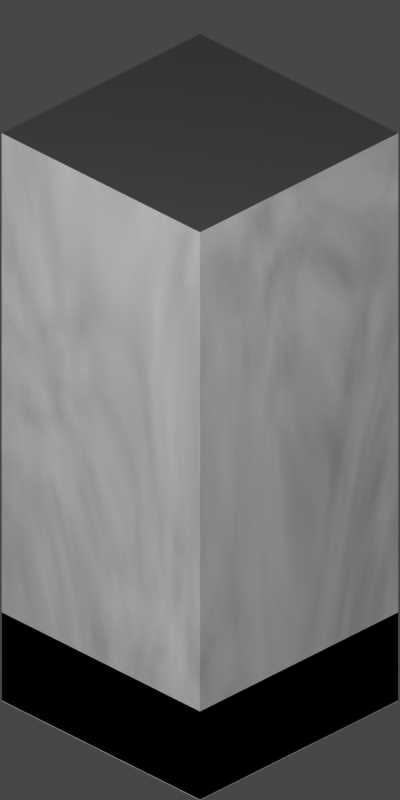 # Source: marble_pillar.blend  (saved by Blender 3.1.7; exported with 4.5.12 LTS)
import bpy
from mathutils import Matrix  # noqa: F401  (used for matrix-valued properties, if any)

bpy.ops.wm.read_factory_settings(use_empty=True)
scene = bpy.context.scene
scene.name = 'Scene'

# ---- collections
col_collection = bpy.data.collections.new('Collection'); scene.collection.children.link(col_collection)

# ---- materials (node trees are filled in below, after node groups)
mat_marble_001 = bpy.data.materials.new('Marble.001')
mat_marble_001.surface_render_method = 'BLENDED'
mat_marble_001.blend_method = 'BLEND'
mat_marble_001.alpha_threshold = 0.0
mat_marble_001.use_backface_culling = True
mat_marble_001.use_transparent_shadow = False
mat_marble_001.line_color = (0.0, 0.0, 0.0, 1.0)
mat_flat_grey_001 = bpy.data.materials.new('Flat Grey.001')
mat_flat_grey_001.use_transparent_shadow = False
mat_marble = bpy.data.materials.new('Marble')
mat_marble.surface_render_method = 'BLENDED'
mat_marble.blend_method = 'BLEND'
mat_marble.alpha_threshold = 0.0
mat_marble.use_backface_culling = True
mat_marble.use_transparent_shadow = False
mat_marble.line_color = (0.0, 0.0, 0.0, 1.0)
mat_flat_grey = bpy.data.materials.new('Flat Grey')
mat_flat_grey.use_transparent_shadow = False

# ---- material node trees
mat_marble_001.use_nodes = True; mat_marble_001.node_tree.nodes.clear()
_N = mat_marble_001.node_tree.nodes; _L = mat_marble_001.node_tree.links
n0 = _N.new('ShaderNodeOutputMaterial'); n0.name = 'Material Output'; n0.location = (375, 300)
n1 = _N.new('ShaderNodeBsdfPrincipled'); n1.name = 'Principled BSDF'; n1.location = (85, 300)
n1.distribution = 'GGX'
n1.subsurface_method = 'RANDOM_WALK_SKIN'
n1.inputs[2].default_value = 0.2227
n1.inputs[3].default_value = 1.45
n1.inputs[11].default_value = 1.346
n1.inputs[12].default_value = 0.1182
n1.inputs[19].default_value = 0.25
n1.inputs[20].default_value = 0.4209
n1.inputs[27].default_value = (0.0, 0.0, 0.0, 1.0)
n1.inputs[28].default_value = 1.0
n2 = _N.new('ShaderNodeTexNoise'); n2.name = 'Noise Texture'; n2.location = (-455, 217)
n2.inputs[2].default_value = 0.95
n2.inputs[3].default_value = 4.7
n2.inputs[4].default_value = 0.4292
n2.inputs[8].default_value = 7.3
n3 = _N.new('ShaderNodeValToRGB'); n3.name = 'ColorRamp'; n3.location = (-249, 134)
while len(n3.color_ramp.elements) > 1: n3.color_ramp.elements.remove(n3.color_ramp.elements[-1])
n3.color_ramp.elements[0].position = 0.0; n3.color_ramp.elements[0].color = (0.189, 0.189, 0.189, 1.0)
_e = n3.color_ramp.elements.new(1.0); _e.color = (1.0, 1.0, 1.0, 1.0)
_L.new(n1.outputs[0], n0.inputs[0])
_L.new(n3.outputs[0], n1.inputs[0])
_L.new(n2.outputs[1], n3.inputs[0])
n0.is_active_output = True
mat_flat_grey_001.use_nodes = True; mat_flat_grey_001.node_tree.nodes.clear()
_N = mat_flat_grey_001.node_tree.nodes; _L = mat_flat_grey_001.node_tree.links
n0 = _N.new('ShaderNodeBsdfPrincipled'); n0.name = 'Principled BSDF'; n0.location = (10, 300)
n0.distribution = 'GGX'
n0.subsurface_method = 'RANDOM_WALK_SKIN'
n0.inputs[0].default_value = (0.06866, 0.06866, 0.06866, 1.0)
n0.inputs[3].default_value = 1.45
n0.inputs[27].default_value = (0.0, 0.0, 0.0, 1.0)
n0.inputs[28].default_value = 1.0
n1 = _N.new('ShaderNodeOutputMaterial'); n1.name = 'Material Output'; n1.location = (300, 300)
_L.new(n0.outputs[0], n1.inputs[0])
n1.is_active_output = True
mat_marble.use_nodes = True; mat_marble.node_tree.nodes.clear()
_N = mat_marble.node_tree.nodes; _L = mat_marble.node_tree.links
n0 = _N.new('ShaderNodeOutputMaterial'); n0.name = 'Material Output'; n0.location = (375, 300)
n1 = _N.new('ShaderNodeBsdfPrincipled'); n1.name = 'Principled BSDF'; n1.location = (85, 300)
n1.distribution = 'GGX'
n1.subsurface_method = 'RANDOM_WALK_SKIN'
n1.inputs[2].default_value = 0.2227
n1.inputs[3].default_value = 1.45
n1.inputs[11].default_value = 1.346
n1.inputs[12].default_value = 0.1182
n1.inputs[19].default_value = 0.25
n1.inputs[20].default_value = 0.4209
n1.inputs[27].default_value = (0.0, 0.0, 0.0, 1.0)
n1.inputs[28].default_value = 1.0
n2 = _N.new('ShaderNodeTexNoise'); n2.name = 'Noise Texture'; n2.location = (-455, 217)
n2.inputs[2].default_value = 0.95
n2.inputs[3].default_value = 4.7
n2.inputs[4].default_value = 0.4292
n2.inputs[8].default_value = 7.3
n3 = _N.new('ShaderNodeValToRGB'); n3.name = 'ColorRamp'; n3.location = (-249, 134)
while len(n3.color_ramp.elements) > 1: n3.color_ramp.elements.remove(n3.color_ramp.elements[-1])
n3.color_ramp.elements[0].position = 0.0; n3.color_ramp.elements[0].color = (0.189, 0.189, 0.189, 1.0)
_e = n3.color_ramp.elements.new(1.0); _e.color = (1.0, 1.0, 1.0, 1.0)
_L.new(n1.outputs[0], n0.inputs[0])
_L.new(n3.outputs[0], n1.inputs[0])
_L.new(n2.outputs[1], n3.inputs[0])
n0.is_active_output = True
mat_flat_grey.use_nodes = True; mat_flat_grey.node_tree.nodes.clear()
_N = mat_flat_grey.node_tree.nodes; _L = mat_flat_grey.node_tree.links
n0 = _N.new('ShaderNodeBsdfPrincipled'); n0.name = 'Principled BSDF'; n0.location = (10, 300)
n0.distribution = 'GGX'
n0.subsurface_method = 'RANDOM_WALK_SKIN'
n0.inputs[0].default_value = (0.06866, 0.06866, 0.06866, 1.0)
n0.inputs[3].default_value = 1.45
n0.inputs[27].default_value = (0.0, 0.0, 0.0, 1.0)
n0.inputs[28].default_value = 1.0
n1 = _N.new('ShaderNodeOutputMaterial'); n1.name = 'Material Output'; n1.location = (300, 300)
_L.new(n0.outputs[0], n1.inputs[0])
n1.is_active_output = True

# ---- world
world_world = bpy.data.worlds.new('World'); scene.world = world_world
world_world.use_nodes = True; world_world.node_tree.nodes.clear()
_N = world_world.node_tree.nodes; _L = world_world.node_tree.links
n0 = _N.new('ShaderNodeOutputWorld'); n0.name = 'World Output'; n0.location = (300, 300)
n1 = _N.new('ShaderNodeBackground'); n1.name = 'Background'; n1.location = (10, 300)
n1.inputs[0].default_value = (0.05088, 0.05088, 0.05088, 1.0)
_L.new(n1.outputs[0], n0.inputs[0])
n0.is_active_output = True
world_world.color = (0.05088, 0.05088, 0.05088)
world_world.use_sun_shadow = False
world_world.sun_shadow_jitter_overblur = 0.0

# ---- cameras
cam_camera = bpy.data.cameras.new('Camera')
cam_camera.type = 'ORTHO'
cam_camera.clip_end = 100.0
cam_camera.ortho_scale = 1.5

# ---- lights
light_light = bpy.data.lights.new('Light', 'POINT')
light_light.transmission_factor = 0.0
light_light.energy = 444.8
light_light.shadow_soft_size = 1.7
light_light.shadow_maximum_resolution = 0.006
light_light.use_absolute_resolution = True

# ---- meshes
me_cube_001 = bpy.data.meshes.new('Cube.001')
me_cube_001.from_pydata([(1.0, 1.0, 1.0), (1.0, 1.0, -1.0), (1.0, -1.0, 1.0), (1.0, -1.0, -1.0), (-1.0, 1.0, 1.0), (-1.0, 1.0, -1.0), (-1.0, -1.0, 1.0), (-1.0, -1.0, -1.0), (1.0, -1.0, 5.36), (-1.0, -1.0, 5.36), (1.0, 1.0, 5.36), (-1.0, 1.0, 5.36), (1.0, -1.0, 5.809), (-1.0, -1.0, 5.809), (1.0, 1.0, 5.809), (-1.0, 1.0, 5.809)], [], [(0, 4, 11, 10), (3, 2, 6, 7), (7, 6, 4, 5), (5, 1, 3, 7), (1, 0, 2, 3), (5, 4, 0, 1), (9, 8, 12, 13), (6, 2, 8, 9), (4, 6, 9, 11), (2, 0, 10, 8), (14, 15, 13, 12), (10, 11, 15, 14), (8, 10, 14, 12), (11, 9, 13, 15)])
me_cube_001.polygons.foreach_set('material_index', [0, 0, 0, 0, 0, 0, 0, 0, 0, 0, 1, 0, 0, 0])
_uv = me_cube_001.uv_layers.new(name='UVMap')
_uv.uv.foreach_set('vector', [0.625, 0.5, 0.625, 0.25, 0.625, 0.25, 0.625, 0.5, 0.375, 0.75, 0.625, 0.75, 0.625, 1.0, 0.375, 1.0, 0.375, 0.0, 0.625, 0.0, 0.625, 0.25, 0.375, 0.25, 0.125, 0.5, 0.375, 0.5, 0.375, 0.75, 0.125, 0.75, 0.375, 0.5, 0.625, 0.5, 0.625, 0.75, 0.375, 0.75, 0.375, 0.25, 0.625, 0.25, 0.625, 0.5, 0.375, 0.5, 0.625, 1.0, 0.625, 0.75, 0.625, 0.75, 0.625, 1.0, 0.625, 1.0, 0.625, 0.75, 0.625, 0.75, 0.625, 1.0, 0.625, 0.25, 0.625, 0.0, 0.625, 0.0, 0.625, 0.25, 0.625, 0.75, 0.625, 0.5, 0.625, 0.5, 0.625, 0.75, 0.625, 0.5, 0.875, 0.5, 0.875, 0.75, 0.625, 0.75, 0.625, 0.5, 0.625, 0.25, 0.625, 0.25, 0.625, 0.5, 0.625, 0.75, 0.625, 0.5, 0.625, 0.5, 0.625, 0.75, 0.625, 0.25, 0.625, 0.0, 0.625, 0.0, 0.625, 0.25])
me_cube_001.materials.append(mat_marble_001)
me_cube_001.materials.append(mat_flat_grey_001)
me_cube_001.use_remesh_preserve_volume = False
me_cube_001.use_remesh_preserve_attributes = False
me_cube_001.use_mirror_vertex_groups = False
me_cube_001.update()
me_cube = bpy.data.meshes.new('Cube')
me_cube.from_pydata([(1.0, 1.0, 1.0), (1.0, 1.0, -1.0), (1.0, -1.0, 1.0), (1.0, -1.0, -1.0), (-1.0, 1.0, 1.0), (-1.0, 1.0, -1.0), (-1.0, -1.0, 1.0), (-1.0, -1.0, -1.0), (1.0, -1.0, 5.36), (-1.0, -1.0, 5.36), (1.0, 1.0, 5.36), (-1.0, 1.0, 5.36), (1.0, -1.0, 5.809), (-1.0, -1.0, 5.809), (1.0, 1.0, 5.809), (-1.0, 1.0, 5.809)], [], [(0, 4, 11, 10), (3, 2, 6, 7), (7, 6, 4, 5), (5, 1, 3, 7), (1, 0, 2, 3), (5, 4, 0, 1), (9, 8, 12, 13), (6, 2, 8, 9), (4, 6, 9, 11), (2, 0, 10, 8), (14, 15, 13, 12), (10, 11, 15, 14), (8, 10, 14, 12), (11, 9, 13, 15)])
me_cube.polygons.foreach_set('material_index', [0, 0, 0, 0, 0, 0, 0, 0, 0, 0, 1, 0, 0, 0])
_uv = me_cube.uv_layers.new(name='UVMap')
_uv.uv.foreach_set('vector', [0.625, 0.5, 0.625, 0.25, 0.625, 0.25, 0.625, 0.5, 0.375, 0.75, 0.625, 0.75, 0.625, 1.0, 0.375, 1.0, 0.375, 0.0, 0.625, 0.0, 0.625, 0.25, 0.375, 0.25, 0.125, 0.5, 0.375, 0.5, 0.375, 0.75, 0.125, 0.75, 0.375, 0.5, 0.625, 0.5, 0.625, 0.75, 0.375, 0.75, 0.375, 0.25, 0.625, 0.25, 0.625, 0.5, 0.375, 0.5, 0.625, 1.0, 0.625, 0.75, 0.625, 0.75, 0.625, 1.0, 0.625, 1.0, 0.625, 0.75, 0.625, 0.75, 0.625, 1.0, 0.625, 0.25, 0.625, 0.0, 0.625, 0.0, 0.625, 0.25, 0.625, 0.75, 0.625, 0.5, 0.625, 0.5, 0.625, 0.75, 0.625, 0.5, 0.875, 0.5, 0.875, 0.75, 0.625, 0.75, 0.625, 0.5, 0.625, 0.25, 0.625, 0.25, 0.625, 0.5, 0.625, 0.75, 0.625, 0.5, 0.625, 0.5, 0.625, 0.75, 0.625, 0.25, 0.625, 0.0, 0.625, 0.0, 0.625, 0.25])
me_cube.materials.append(mat_marble)
me_cube.materials.append(mat_flat_grey)
me_cube.use_remesh_preserve_volume = False
me_cube.use_remesh_preserve_attributes = False
me_cube.use_mirror_vertex_groups = False
me_cube.update()

# ---- objects
ob_sliced = bpy.data.objects.new('Sliced', me_cube_001)
ob_cube = bpy.data.objects.new('Cube', me_cube)
ob_light = bpy.data.objects.new('Light', light_light)
ob_camera = bpy.data.objects.new('Camera', cam_camera)

# ---- transforms, parenting, visibility, modifiers, constraints
ob_sliced.location = (0.0, 0.0, -0.1224)
ob_sliced.scale = (0.2628, 0.2628, 0.02828)
ob_sliced.lock_rotations_4d = False
ob_sliced.empty_display_type = 'ARROWS'
ob_sliced.lineart.crease_threshold = 0.0
ob_cube.location = (0.0, 0.0, 0.03097)
ob_cube.scale = (0.2628, 0.2628, 0.1804)
ob_cube.lock_rotations_4d = False
ob_cube.empty_display_type = 'ARROWS'
ob_cube.lineart.crease_threshold = 0.0
ob_light.location = (1.475, -2.396, 2.563)
ob_light.rotation_euler = (0.6503, 0.05522, 1.866)
ob_light.lock_rotations_4d = False
ob_light.empty_display_type = 'ARROWS'
ob_light.color = (0.0, 0.0, 0.0, 0.0)
ob_light.lineart.crease_threshold = 0.0
ob_camera.location = (3.175, -3.175, 3.095)
ob_camera.rotation_euler = (1.047, 0.0, 0.7854)
ob_camera.lock_rotations_4d = False
ob_camera.empty_display_type = 'ARROWS'
ob_camera.color = (0.0, 0.0, 0.0, 0.0)
ob_camera.display_type = 'WIRE'
ob_camera.lineart.crease_threshold = 0.0

# ---- collection membership
scene.collection.objects.link(ob_sliced)
col_collection.objects.link(ob_cube)
col_collection.objects.link(ob_light)
col_collection.objects.link(ob_camera)

# ---- scene / render settings (as saved in the file)
scene.camera = ob_camera
scene.frame_start = 1; scene.frame_end = 250; scene.frame_set(1)
scene.render.engine = 'BLENDER_EEVEE_NEXT'
scene.render.resolution_x = 128
scene.render.resolution_y = 256
scene.render.film_transparent = True
scene.cycles.sampling_pattern = 'TABULATED_SOBOL'
scene.cycles.use_light_tree = False
scene.eevee.taa_render_samples = 512
scene.eevee.use_gtao = True
scene.eevee.use_raytracing = True
scene.view_settings.view_transform = 'Filmic'
bpy.context.view_layer.update()
